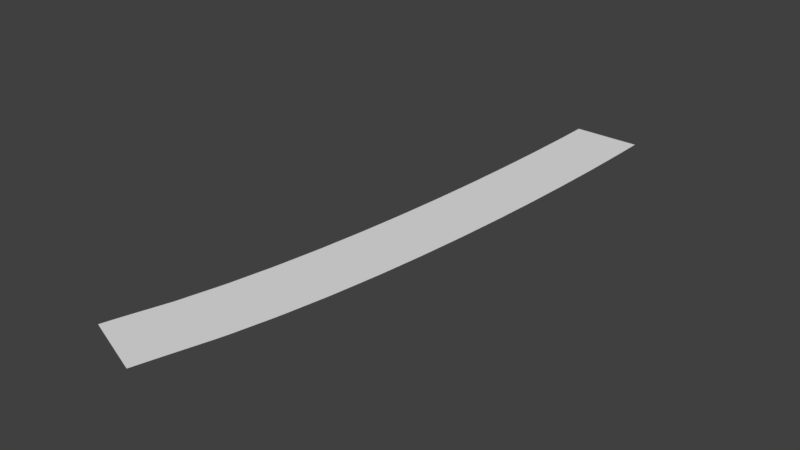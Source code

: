 # Source: River.blend  (saved by Blender 2.78.0; exported with 4.5.12 LTS)
import bpy
from mathutils import Matrix  # noqa: F401  (used for matrix-valued properties, if any)

bpy.ops.wm.read_factory_settings(use_empty=True)
scene = bpy.context.scene
scene.name = 'Scene'

# ---- collections
col_collection_1 = bpy.data.collections.new('Collection 1'); scene.collection.children.link(col_collection_1)

# ---- world
world_world = bpy.data.worlds.new('World'); scene.world = world_world
world_world.color = (0.05088, 0.05088, 0.05088)
world_world.use_sun_shadow = False
world_world.sun_shadow_jitter_overblur = 0.0
world_world.cycles.sampling_method = 'MANUAL'

# ---- meshes
me_plane = bpy.data.meshes.new('Plane')
me_plane.from_pydata([(-12.93, -41.69, -1.799e-06), (-11.04, -42.37, -1.799e-06), (-12.33, -39.62, -2.275e-06), (-10.43, -40.3, -2.275e-06), (-9.426, -42.95, -9.641e-07), (-8.821, -40.88, -1.322e-06), (-7.768, -43.55, -1.322e-06), (-7.163, -41.48, -1.083e-06), (-6.083, -44.15, -8.449e-07), (-5.478, -42.08, -9.641e-07), (-4.333, -44.78, -4.872e-07), (-3.728, -42.71, -4.872e-07), (-3.188, -45.19, -4.872e-07), (-2.584, -43.12, -2.488e-07), (-12.33, -39.62, -2.275e-06), (-10.43, -40.3, -2.275e-06), (-11.78, -37.84, -1.799e-06), (-9.869, -38.45, -1.322e-06), (-8.821, -40.88, -1.322e-06), (-8.248, -38.98, -1.083e-06), (-7.163, -41.48, -1.083e-06), (-6.581, -39.53, -1.322e-06), (-5.478, -42.08, -9.641e-07), (-4.889, -40.09, -3.68e-07), (-3.728, -42.71, -4.872e-07), (-3.132, -40.69, -1.041e-08), (-2.584, -43.12, -2.488e-07), (-1.984, -41.08, -2.488e-07), (-11.78, -37.84, -1.799e-06), (-9.869, -38.45, -1.322e-06), (-11.24, -36.14, -1.799e-06), (-9.328, -36.72, -9.641e-07), (-8.248, -38.98, -1.083e-06), (-7.701, -37.21, -2.488e-07), (-6.581, -39.53, -1.322e-06), (-6.027, -37.73, -9.641e-07), (-4.889, -40.09, -3.68e-07), (-4.329, -38.26, -7.257e-07), (-3.132, -40.69, -1.041e-08), (-2.565, -38.83, -2.488e-07), (-1.984, -41.08, -2.488e-07), (-1.413, -39.2, 1.088e-07), (-11.24, -36.14, -1.799e-06), (-9.328, -36.72, -9.641e-07), (-10.7, -34.43, -2.275e-06), (-8.781, -34.97, 2.28e-07), (-7.701, -37.21, -2.488e-07), (-7.149, -35.44, -1.083e-06), (-6.027, -37.73, -9.641e-07), (-5.47, -35.93, -2.488e-07), (-4.329, -38.26, -7.257e-07), (-3.766, -36.43, 1.088e-07), (-2.565, -38.83, -2.488e-07), (-1.996, -36.96, -2.488e-07), (-1.413, -39.2, 1.088e-07), (-0.8392, -37.31, 1.088e-07), (-10.7, -34.43, -2.275e-06), (-8.781, -34.97, 2.28e-07), (-10.16, -32.72, -1.322e-06), (-8.23, -33.22, -4.872e-07), (-7.149, -35.44, -1.083e-06), (-6.593, -33.66, -1.041e-08), (-5.47, -35.93, -2.488e-07), (-4.909, -34.11, -9.641e-07), (-3.766, -36.43, 1.088e-07), (-3.2, -34.58, -9.641e-07), (-1.996, -36.96, -2.488e-07), (-1.424, -35.08, -3.68e-07), (-0.8392, -37.31, 1.088e-07), (-0.264, -35.4, -1.041e-08), (-10.16, -32.72, -1.322e-06), (-8.23, -33.22, -4.872e-07), (-9.713, -30.92, -1.799e-06), (-7.771, -31.41, -1.322e-06), (-6.593, -33.66, -1.041e-08), (-6.12, -31.83, -4.872e-07), (-4.909, -34.11, -9.641e-07), (-4.422, -32.26, -1.083e-06), (-3.2, -34.58, -9.641e-07), (-2.697, -32.71, -7.257e-07), (-1.424, -35.08, -3.68e-07), (-0.9056, -33.18, -2.488e-07), (-0.264, -35.4, -1.041e-08), (0.2654, -33.49, 3.472e-07), (-9.713, -30.92, -1.799e-06), (-7.771, -31.41, -1.322e-06), (-9.263, -29.13, -1.799e-06), (-7.317, -29.58, -1.083e-06), (-6.12, -31.83, -4.872e-07), (-5.664, -29.98, -9.641e-07), (-4.422, -32.26, -1.083e-06), (-3.963, -30.39, -2.488e-07), (-2.697, -32.71, -7.257e-07), (-2.235, -30.81, -4.872e-07), (-0.9056, -33.18, -2.488e-07), (-0.4402, -31.26, -1.296e-07), (0.2654, -33.49, 3.472e-07), (0.733, -31.55, -1.041e-08), (-9.263, -29.13, -1.799e-06), (-7.317, -29.58, -1.083e-06), (-8.81, -27.32, -9.641e-07), (-6.862, -27.75, 4.664e-07), (-5.664, -29.98, -9.641e-07), (-5.206, -28.13, -4.872e-07), (-3.963, -30.39, -2.488e-07), (-3.502, -28.51, -1.296e-07), (-2.235, -30.81, -4.872e-07), (-1.771, -28.91, -4.872e-07), (-0.4402, -31.26, -1.296e-07), (0.02635, -29.33, -1.041e-08), (0.733, -31.55, -1.041e-08), (1.201, -29.61, 2.28e-07), (-8.81, -27.32, -9.641e-07), (-6.862, -27.75, 4.664e-07), (-8.38, -25.5, -2.275e-06), (-6.42, -25.91, 2.28e-07), (-5.206, -28.13, -4.872e-07), (-4.754, -26.26, -1.041e-08), (-3.502, -28.51, -1.296e-07), (-3.039, -26.63, -7.257e-07), (-1.771, -28.91, -4.872e-07), (-1.306, -27.01, -4.872e-07), (0.02635, -29.33, -1.041e-08), (0.4938, -27.4, -1.296e-07), (1.201, -29.61, 2.28e-07), (1.671, -27.66, 2.28e-07), (-8.38, -25.5, -2.275e-06), (-6.42, -25.91, 2.28e-07), (-8.004, -23.64, -9.641e-07), (-6.042, -24.03, -2.488e-07), (-4.754, -26.26, -1.041e-08), (-4.374, -24.37, -1.083e-06), (-3.039, -26.63, -7.257e-07), (-2.658, -24.72, -4.872e-07), (-1.306, -27.01, -4.872e-07), (-0.9147, -25.08, 2.28e-07), (0.4938, -27.4, -1.296e-07), (0.8964, -25.46, -1.041e-08), (1.671, -27.66, 2.28e-07), (2.08, -25.71, 1.088e-07), (-8.004, -23.64, -9.641e-07), (-6.042, -24.03, -2.488e-07), (-7.626, -21.78, -1.041e-08), (-5.662, -22.15, -1.322e-06), (-4.374, -24.37, -1.083e-06), (-3.993, -22.47, -2.488e-07), (-2.658, -24.72, -4.872e-07), (-2.275, -22.8, -3.68e-07), (-0.9147, -25.08, 2.28e-07), (-0.5309, -23.14, -3.68e-07), (0.8964, -25.46, -1.041e-08), (1.282, -23.5, 2.28e-07), (2.08, -25.71, 1.088e-07), (2.467, -23.74, 2.28e-07), (-7.626, -21.78, -1.041e-08), (-5.662, -22.15, -1.322e-06), (-7.246, -19.91, -1.322e-06), (-5.282, -20.26, -7.257e-07), (-3.993, -22.47, -2.488e-07), (-3.611, -20.56, -7.257e-07), (-2.275, -22.8, -3.68e-07), (-1.892, -20.88, -1.296e-07), (-0.5309, -23.14, -3.68e-07), (-0.1465, -21.2, -2.488e-07), (1.282, -23.5, 2.28e-07), (1.668, -21.54, 1.088e-07), (2.467, -23.74, 2.28e-07), (2.854, -21.77, 2.28e-07), (-7.246, -19.91, -1.322e-06), (-5.282, -20.26, -7.257e-07), (-6.905, -18.02, -1.322e-06), (-4.931, -18.36, -1.041e-08), (-3.611, -20.56, -7.257e-07), (-3.254, -18.65, -9.641e-07), (-1.892, -20.88, -1.296e-07), (-1.527, -18.95, -6.065e-07), (-0.1465, -21.2, -2.488e-07), (0.2265, -19.26, -1.041e-08), (1.668, -21.54, 1.088e-07), (2.049, -19.58, -2.488e-07), (2.854, -21.77, 2.28e-07), (3.24, -19.79, -1.041e-08), (-6.905, -18.02, -1.322e-06), (-4.931, -18.36, -1.041e-08), (-6.588, -16.12, -4.872e-07), (-4.614, -16.44, -9.641e-07), (-3.254, -18.65, -9.641e-07), (-2.936, -16.72, -7.257e-07), (-1.527, -18.95, -6.065e-07), (-1.208, -17.01, -1.041e-08), (0.2265, -19.26, -1.041e-08), (0.5462, -17.3, -1.041e-08), (2.049, -19.58, -2.488e-07), (2.369, -17.61, -1.041e-08), (3.24, -19.79, -1.041e-08), (3.561, -17.81, 2.28e-07), (-6.588, -16.12, -4.872e-07), (-4.614, -16.44, -9.641e-07), (-6.271, -14.22, -1.799e-06), (-4.296, -14.52, -1.083e-06), (-2.936, -16.72, -7.257e-07), (-2.617, -14.79, -6.065e-07), (-1.208, -17.01, -1.041e-08), (-0.8889, -15.06, -2.488e-07), (0.5462, -17.3, -1.041e-08), (0.8662, -15.34, -1.296e-07), (2.369, -17.61, -1.041e-08), (2.69, -15.63, 2.28e-07), (3.561, -17.81, 2.28e-07), (3.883, -15.83, 3.472e-07), (-6.271, -14.22, -1.799e-06), (-4.296, -14.52, -1.083e-06), (-5.952, -12.31, -4.872e-07), (-3.977, -12.6, -7.257e-07), (-2.617, -14.79, -6.065e-07), (-2.298, -12.85, -1.296e-07), (-0.8889, -15.06, -2.488e-07), (-0.5692, -13.11, -2.488e-07), (0.8662, -15.34, -1.296e-07), (1.186, -13.38, 1.088e-07), (2.69, -15.63, 2.28e-07), (3.011, -13.66, 2.28e-07), (3.883, -15.83, 3.472e-07), (4.204, -13.84, 3.472e-07), (-5.952, -12.31, -4.872e-07), (-3.977, -12.6, -7.257e-07), (-5.681, -10.39, 4.664e-07), (-3.699, -10.67, -4.872e-07), (-2.298, -12.85, -1.296e-07), (-2.014, -10.9, -4.872e-07), (-0.5692, -13.11, -2.488e-07), (-0.2799, -11.15, -1.041e-08), (1.186, -13.38, 1.088e-07), (1.482, -11.41, -1.041e-08), (3.011, -13.66, 2.28e-07), (3.312, -11.67, 3.472e-07), (4.204, -13.84, 3.472e-07), (4.509, -11.85, -1.041e-08), (-5.681, -10.39, 4.664e-07), (-3.699, -10.67, -4.872e-07), (-5.415, -8.463, -2.488e-07), (-3.433, -8.727, -2.488e-07), (-2.014, -10.9, -4.872e-07), (-1.748, -8.954, -4.872e-07), (-0.2799, -11.15, -1.041e-08), (-0.01347, -9.19, 2.28e-07), (1.482, -11.41, -1.041e-08), (1.748, -9.432, 1.088e-07), (3.312, -11.67, 3.472e-07), (3.579, -9.686, -1.041e-08), (4.509, -11.85, -1.041e-08), (4.777, -9.853, 3.472e-07), (-5.415, -8.463, -2.488e-07), (-3.433, -8.727, -2.488e-07), (-5.149, -6.533, -1.083e-06), (-3.167, -6.784, -2.488e-07), (-1.748, -8.954, -4.872e-07), (-1.482, -6.999, -1.041e-08), (-0.01347, -9.19, 2.28e-07), (0.2532, -7.224, -2.488e-07), (1.748, -9.432, 1.088e-07), (2.015, -7.454, 1.088e-07), (3.579, -9.686, -1.041e-08), (3.847, -7.696, -1.041e-08), (4.777, -9.853, 3.472e-07), (5.044, -7.855, 3.472e-07), (-5.149, -6.533, -1.083e-06), (-3.167, -6.784, -2.488e-07), (-4.891, -4.599, -7.257e-07), (-2.903, -4.837, 2.28e-07), (-1.482, -6.999, -1.041e-08), (-1.215, -5.042, 1.088e-07), (0.2532, -7.224, -2.488e-07), (0.52, -5.255, -1.041e-08), (2.015, -7.454, 1.088e-07), (2.282, -5.473, 1.088e-07), (3.847, -7.696, -1.041e-08), (4.114, -5.703, 5.856e-07), (5.044, -7.855, 3.472e-07), (5.311, -5.855, 2.28e-07), (-4.891, -4.599, -7.257e-07), (-2.903, -4.837, 2.28e-07), (-4.67, -2.656, 2.28e-07), (-2.682, -2.883, 1.088e-07), (-1.215, -5.042, 1.088e-07), (-0.9917, -3.078, -7.257e-07), (0.52, -5.255, -1.041e-08), (0.7478, -3.281, 1.088e-07), (2.282, -5.473, 1.088e-07), (2.515, -3.489, -1.041e-08), (4.114, -5.703, 5.856e-07), (4.351, -3.708, 5.856e-07), (5.311, -5.855, 2.28e-07), (5.552, -3.852, 4.664e-07), (-4.67, -2.656, 2.28e-07), (-2.682, -2.883, 1.088e-07), (-4.448, -0.7097, 2.28e-07), (-2.46, -0.9254, -8.449e-07), (-0.9917, -3.078, -7.257e-07), (-0.7703, -1.111, -7.257e-07), (0.7478, -3.281, 1.088e-07), (0.9692, -1.304, 1.088e-07), (2.515, -3.489, -1.041e-08), (2.736, -1.502, 2.28e-07), (4.351, -3.708, 5.856e-07), (4.573, -1.71, 3.472e-07), (5.552, -3.852, 4.664e-07), (5.773, -1.848, 4.664e-07), (-4.448, -0.7097, 2.28e-07), (-2.46, -0.9254, -8.449e-07), (-4.226, 1.239, 2.28e-07), (-2.239, 1.035, -7.257e-07), (-0.7703, -1.111, -7.257e-07), (-0.5488, 0.8587, 1.088e-07), (0.9692, -1.304, 1.088e-07), (1.191, 0.6757, 3.472e-07), (2.736, -1.502, 2.28e-07), (2.958, 0.4877, -1.041e-08), (4.573, -1.71, 3.472e-07), (4.794, 0.2901, 3.472e-07), (5.773, -1.848, 4.664e-07), (5.995, 0.1596, 1.088e-07), (-4.226, 1.239, 2.28e-07), (-2.239, 1.035, -7.257e-07), (-4.023, 3.192, -1.041e-08), (-2.031, 2.998, -1.041e-08), (-0.5488, 0.8587, 1.088e-07), (-0.337, 2.831, 2.28e-07), (1.191, 0.6757, 3.472e-07), (1.406, 2.658, -1.296e-07), (2.958, 0.4877, -1.041e-08), (3.177, 2.48, -1.041e-08), (4.794, 0.2901, 3.472e-07), (5.015, 2.293, 7.048e-07), (5.995, 0.1596, 1.088e-07), (6.216, 2.169, 8.241e-07), (-4.023, 3.192, -1.041e-08), (-2.031, 2.998, -1.041e-08), (-3.841, 5.149, -1.56e-06), (-1.849, 4.965, -8.449e-07), (-0.337, 2.831, 2.28e-07), (-0.1553, 4.807, -1.041e-08), (1.406, 2.658, -1.296e-07), (1.588, 4.643, 2.28e-07), (3.177, 2.48, -1.041e-08), (3.359, 4.474, 2.28e-07), (5.015, 2.293, 7.048e-07), (5.199, 4.296, 2.28e-07), (6.216, 2.169, 8.241e-07), (6.402, 4.179, 4.664e-07), (-3.841, 5.149, -1.56e-06), (-1.849, 4.965, -8.449e-07), (-3.658, 7.109, -1.083e-06), (-1.667, 6.935, -1.296e-07), (-0.1553, 4.807, -1.041e-08), (0.0265, 6.786, -1.296e-07), (1.588, 4.643, 2.28e-07), (1.769, 6.63, -1.296e-07), (3.359, 4.474, 2.28e-07), (3.54, 6.47, 1.088e-07), (5.199, 4.296, 2.28e-07), (5.38, 6.302, 3.472e-07), (6.402, 4.179, 4.664e-07), (6.583, 6.191, 9.433e-07), (-3.658, 7.109, -1.083e-06), (-1.667, 6.935, -1.296e-07), (-3.476, 9.071, -2.488e-07), (-1.485, 8.908, -4.872e-07), (0.0265, 6.786, -1.296e-07), (0.2083, 8.767, 4.664e-07), (1.769, 6.63, -1.296e-07), (1.951, 8.62, 2.28e-07), (3.54, 6.47, 1.088e-07), (3.721, 8.469, 3.472e-07), (5.38, 6.302, 3.472e-07), (5.561, 8.31, 7.048e-07), (6.583, 6.191, 9.433e-07), (6.764, 8.205, 1.301e-06), (-3.476, 9.071, -2.488e-07), (-1.485, 8.908, -4.872e-07), (-3.32, 11.04, -2.488e-07), (-1.325, 10.88, -7.257e-07), (0.2083, 8.767, 4.664e-07), (0.3709, 10.75, -2.488e-07), (1.951, 8.62, 2.28e-07), (2.117, 10.61, 2.28e-07), (3.721, 8.469, 3.472e-07), (3.891, 10.47, 3.472e-07), (5.561, 8.31, 7.048e-07), (5.734, 10.32, 7.048e-07), (6.764, 8.205, 1.301e-06), (6.939, 10.22, 7.048e-07), (-3.32, 11.04, -2.488e-07), (-1.325, 10.88, -7.257e-07), (-3.174, 13.0, -2.488e-07), (-1.179, 12.86, -1.296e-07), (0.3709, 10.75, -2.488e-07), (0.5167, 12.73, 2.28e-07), (2.117, 10.61, 2.28e-07), (2.262, 12.6, 2.28e-07), (3.891, 10.47, 3.472e-07), (4.036, 12.47, 7.048e-07), (5.734, 10.32, 7.048e-07), (5.879, 12.33, 4.664e-07), (6.939, 10.22, 7.048e-07), (7.084, 12.24, 5.856e-07), (-3.174, 13.0, -2.488e-07), (-1.179, 12.86, -1.296e-07), (-3.027, 14.97, -1.296e-07), (-1.033, 14.84, -1.296e-07), (0.5167, 12.73, 2.28e-07), (0.6625, 14.72, 1.088e-07), (2.262, 12.6, 2.28e-07), (2.408, 14.6, 4.664e-07), (4.036, 12.47, 7.048e-07), (4.181, 14.47, 8.241e-07), (5.879, 12.33, 4.664e-07), (6.024, 14.34, 7.048e-07), (7.084, 12.24, 5.856e-07), (7.229, 14.25, 8.241e-07), (-3.027, 14.97, -1.296e-07), (-1.033, 14.84, -1.296e-07), (-2.882, 16.95, -1.296e-07), (-0.887, 16.82, 1.088e-07), (0.6625, 14.72, 1.088e-07), (0.8082, 16.71, 1.088e-07), (2.408, 14.6, 4.664e-07), (2.553, 16.6, 1.088e-07), (4.181, 14.47, 8.241e-07), (4.326, 16.48, 7.048e-07), (6.024, 14.34, 7.048e-07), (6.168, 16.36, -1.041e-08), (7.229, 14.25, 8.241e-07), (7.373, 16.27, 7.048e-07), (-2.882, 16.95, -1.296e-07), (-0.887, 16.82, 1.088e-07), (-2.769, 18.92, -2.488e-07), (-0.7716, 18.8, -1.296e-07), (0.8082, 16.71, 1.088e-07), (0.9266, 18.7, 1.088e-07), (2.553, 16.6, 1.088e-07), (2.675, 18.6, 2.28e-07), (4.326, 16.48, 7.048e-07), (4.45, 18.49, 7.048e-07), (6.168, 16.36, -1.041e-08), (6.296, 18.37, 1.301e-06), (7.373, 16.27, 7.048e-07), (7.502, 18.3, 1.659e-06), (-2.769, 18.92, -2.488e-07), (-0.7716, 18.8, -1.296e-07), (-2.656, 20.9, 1.088e-07), (-0.6588, 20.79, -1.041e-08), (0.9266, 18.7, 1.088e-07), (1.039, 20.69, -1.041e-08), (2.675, 18.6, 2.28e-07), (2.786, 20.6, 4.664e-07), (4.45, 18.49, 7.048e-07), (4.562, 20.49, 7.048e-07), (6.296, 18.37, 1.301e-06), (6.407, 20.39, 1.301e-06), (7.502, 18.3, 1.659e-06), (7.613, 20.32, 9.433e-07), (-2.656, 20.9, 1.088e-07), (-0.6588, 20.79, -1.041e-08), (-2.542, 22.88, -9.641e-07), (-0.5462, 22.78, -2.488e-07), (1.039, 20.69, -1.041e-08), (1.151, 22.69, 1.088e-07), (2.786, 20.6, 4.664e-07), (2.898, 22.6, 4.664e-07), (4.562, 20.49, 7.048e-07), (4.673, 22.5, 7.048e-07), (6.407, 20.39, 1.301e-06), (6.517, 22.41, 1.062e-06), (7.613, 20.32, 9.433e-07), (7.724, 22.34, 1.182e-06), (-2.542, 22.88, -9.641e-07), (-0.5462, 22.78, -2.488e-07), (-2.439, 24.86, 1.088e-07), (-0.4401, 24.76, -2.488e-07), (1.151, 22.69, 1.088e-07), (1.26, 24.69, 2.28e-07), (2.898, 22.6, 4.664e-07), (3.01, 24.6, 5.856e-07), (4.673, 22.5, 7.048e-07), (4.784, 24.52, 7.048e-07), (6.517, 22.41, 1.062e-06), (6.628, 24.42, 5.856e-07), (7.724, 22.34, 1.182e-06), (7.834, 24.36, 2.135e-06), (-2.439, 24.86, 1.088e-07), (-0.4401, 24.76, -2.488e-07), (-2.358, 26.84, -4.872e-07), (-0.3594, 26.75, -2.488e-07), (1.26, 24.69, 2.28e-07), (1.34, 26.68, 1.088e-07), (3.01, 24.6, 5.856e-07), (3.089, 26.61, 3.472e-07), (4.784, 24.52, 7.048e-07), (4.866, 26.53, 5.856e-07), (6.628, 24.42, 5.856e-07), (6.713, 26.44, 9.433e-07), (7.834, 24.36, 2.135e-06), (7.921, 26.39, 7.048e-07), (-2.358, 26.84, -4.872e-07), (-0.3594, 26.75, -2.488e-07), (-2.277, 28.82, 1.088e-07), (-0.2787, 28.75, 2.28e-07), (1.34, 26.68, 1.088e-07), (1.42, 28.68, 3.472e-07), (3.089, 26.61, 3.472e-07), (3.169, 28.61, 9.433e-07), (4.866, 26.53, 5.856e-07), (4.945, 28.54, 4.664e-07), (6.713, 26.44, 9.433e-07), (6.792, 28.47, 1.42e-06), (7.921, 26.39, 7.048e-07), (7.999, 28.42, 1.897e-06), (-2.277, 28.82, 1.088e-07), (-0.2787, 28.75, 2.28e-07), (-2.195, 30.8, 2.28e-07), (-0.1982, 30.74, 2.28e-07), (1.42, 28.68, 3.472e-07), (1.5, 30.68, 7.048e-07), (3.169, 28.61, 9.433e-07), (3.248, 30.62, 4.664e-07), (4.945, 28.54, 4.664e-07), (5.024, 30.56, 1.062e-06), (6.792, 28.47, 1.42e-06), (6.87, 30.49, 1.182e-06), (7.999, 28.42, 1.897e-06), (8.077, 30.44, 1.42e-06), (-2.195, 30.8, 2.28e-07), (-0.1982, 30.74, 2.28e-07), (-2.133, 32.79, -4.872e-07), (-0.133, 32.73, -1.041e-08), (1.5, 30.68, 7.048e-07), (1.568, 32.68, 4.664e-07), (3.248, 30.62, 4.664e-07), (3.318, 32.63, 7.048e-07), (5.024, 30.56, 1.062e-06), (5.097, 32.57, 8.241e-07), (6.87, 30.49, 1.182e-06), (6.945, 32.51, 7.048e-07), (8.077, 30.44, 1.42e-06), (8.154, 32.47, 1.182e-06), (-2.133, 32.79, -4.872e-07), (-0.133, 32.73, -1.041e-08), (-2.083, 34.78, -4.872e-07), (-0.08382, 34.73, 1.088e-07), (1.568, 32.68, 4.664e-07), (1.616, 34.68, 4.664e-07), (3.318, 32.63, 7.048e-07), (3.366, 34.64, 9.433e-07), (5.097, 32.57, 8.241e-07), (5.144, 34.59, 1.182e-06), (6.945, 32.51, 7.048e-07), (6.992, 34.54, 1.42e-06), (8.154, 32.47, 1.182e-06), (8.2, 34.5, 1.897e-06), (-2.083, 34.78, -4.872e-07), (-0.08382, 34.73, 1.088e-07), (-2.033, 36.76, -1.041e-08), (-0.03477, 36.72, 1.088e-07), (1.616, 34.68, 4.664e-07), (1.665, 36.69, 7.048e-07), (3.366, 34.64, 9.433e-07), (3.414, 36.65, 8.241e-07), (5.144, 34.59, 1.182e-06), (5.191, 36.61, 1.062e-06), (6.992, 34.54, 1.42e-06), (7.038, 36.56, -1.041e-08), (8.2, 34.5, 1.897e-06), (8.246, 36.53, 1.659e-06), (-2.033, 36.76, -1.041e-08), (-0.03477, 36.72, 1.088e-07), (-1.984, 38.76, -4.872e-07), (0.01411, 38.72, 2.28e-07), (1.665, 36.69, 7.048e-07), (1.713, 38.69, 4.664e-07), (3.414, 36.65, 8.241e-07), (3.462, 38.66, 8.241e-07), (5.191, 36.61, 1.062e-06), (5.238, 38.63, 2.28e-07), (7.038, 36.56, -1.041e-08), (7.084, 38.59, 7.048e-07), (8.246, 36.53, 1.659e-06), (8.292, 38.57, 1.42e-06), (-1.984, 38.76, -4.872e-07), (0.01411, 38.72, 2.28e-07), (-1.962, 40.74, 1.088e-07), (0.03844, 40.72, 4.664e-07), (1.713, 38.69, 4.664e-07), (1.74, 40.7, 2.28e-07), (3.462, 38.66, 8.241e-07), (3.491, 40.67, 9.433e-07), (5.238, 38.63, 2.28e-07), (5.27, 40.65, 8.241e-07), (7.084, 38.59, 7.048e-07), (7.119, 40.62, 7.048e-07), (8.292, 38.57, 1.42e-06), (8.328, 40.6, 2.28e-07), (-1.962, 40.74, 1.088e-07), (0.03844, 40.72, 4.664e-07), (-1.944, 42.74, 1.088e-07), (0.0556, 42.72, 2.28e-07), (1.74, 40.7, 2.28e-07), (1.756, 42.7, 5.856e-07), (3.491, 40.67, 9.433e-07), (3.506, 42.69, 8.241e-07), (5.27, 40.65, 8.241e-07), (5.285, 42.67, 1.539e-06), (7.119, 40.62, 7.048e-07), (7.133, 42.65, 1.659e-06), (8.328, 40.6, 2.28e-07), (8.341, 42.63, -1.041e-08), (-1.944, 42.74, 1.088e-07), (0.0556, 42.72, 2.28e-07), (-1.926, 44.73, 3.472e-07), (0.07254, 44.72, 2.28e-07), (1.756, 42.7, 5.856e-07), (1.772, 44.71, 1.088e-07), (3.506, 42.69, 8.241e-07), (3.522, 44.7, 5.856e-07), (5.285, 42.67, 1.539e-06), (5.299, 44.69, 7.048e-07), (7.133, 42.65, 1.659e-06), (7.147, 44.68, 1.182e-06), (8.341, 42.63, -1.041e-08), (8.355, 44.67, -1.041e-08)], [], [(0, 1, 3, 2), (3, 1, 4, 5), (5, 4, 6, 7), (7, 6, 8, 9), (9, 8, 10, 11), (11, 10, 12, 13), (14, 15, 17, 16), (17, 15, 18, 19), (19, 18, 20, 21), (21, 20, 22, 23), (23, 22, 24, 25), (25, 24, 26, 27), (28, 29, 31, 30), (31, 29, 32, 33), (33, 32, 34, 35), (35, 34, 36, 37), (37, 36, 38, 39), (39, 38, 40, 41), (42, 43, 45, 44), (45, 43, 46, 47), (47, 46, 48, 49), (49, 48, 50, 51), (51, 50, 52, 53), (53, 52, 54, 55), (56, 57, 59, 58), (59, 57, 60, 61), (61, 60, 62, 63), (63, 62, 64, 65), (65, 64, 66, 67), (67, 66, 68, 69), (70, 71, 73, 72), (73, 71, 74, 75), (75, 74, 76, 77), (77, 76, 78, 79), (79, 78, 80, 81), (81, 80, 82, 83), (84, 85, 87, 86), (87, 85, 88, 89), (89, 88, 90, 91), (91, 90, 92, 93), (93, 92, 94, 95), (95, 94, 96, 97), (98, 99, 101, 100), (101, 99, 102, 103), (103, 102, 104, 105), (105, 104, 106, 107), (107, 106, 108, 109), (109, 108, 110, 111), (112, 113, 115, 114), (115, 113, 116, 117), (117, 116, 118, 119), (119, 118, 120, 121), (121, 120, 122, 123), (123, 122, 124, 125), (126, 127, 129, 128), (129, 127, 130, 131), (131, 130, 132, 133), (133, 132, 134, 135), (135, 134, 136, 137), (137, 136, 138, 139), (140, 141, 143, 142), (143, 141, 144, 145), (145, 144, 146, 147), (147, 146, 148, 149), (149, 148, 150, 151), (151, 150, 152, 153), (154, 155, 157, 156), (157, 155, 158, 159), (159, 158, 160, 161), (161, 160, 162, 163), (163, 162, 164, 165), (165, 164, 166, 167), (168, 169, 171, 170), (171, 169, 172, 173), (173, 172, 174, 175), (175, 174, 176, 177), (177, 176, 178, 179), (179, 178, 180, 181), (182, 183, 185, 184), (185, 183, 186, 187), (187, 186, 188, 189), (189, 188, 190, 191), (191, 190, 192, 193), (193, 192, 194, 195), (196, 197, 199, 198), (199, 197, 200, 201), (201, 200, 202, 203), (203, 202, 204, 205), (205, 204, 206, 207), (207, 206, 208, 209), (210, 211, 213, 212), (213, 211, 214, 215), (215, 214, 216, 217), (217, 216, 218, 219), (219, 218, 220, 221), (221, 220, 222, 223), (224, 225, 227, 226), (227, 225, 228, 229), (229, 228, 230, 231), (231, 230, 232, 233), (233, 232, 234, 235), (235, 234, 236, 237), (238, 239, 241, 240), (241, 239, 242, 243), (243, 242, 244, 245), (245, 244, 246, 247), (247, 246, 248, 249), (249, 248, 250, 251), (252, 253, 255, 254), (255, 253, 256, 257), (257, 256, 258, 259), (259, 258, 260, 261), (261, 260, 262, 263), (263, 262, 264, 265), (266, 267, 269, 268), (269, 267, 270, 271), (271, 270, 272, 273), (273, 272, 274, 275), (275, 274, 276, 277), (277, 276, 278, 279), (280, 281, 283, 282), (283, 281, 284, 285), (285, 284, 286, 287), (287, 286, 288, 289), (289, 288, 290, 291), (291, 290, 292, 293), (294, 295, 297, 296), (297, 295, 298, 299), (299, 298, 300, 301), (301, 300, 302, 303), (303, 302, 304, 305), (305, 304, 306, 307), (308, 309, 311, 310), (311, 309, 312, 313), (313, 312, 314, 315), (315, 314, 316, 317), (317, 316, 318, 319), (319, 318, 320, 321), (322, 323, 325, 324), (325, 323, 326, 327), (327, 326, 328, 329), (329, 328, 330, 331), (331, 330, 332, 333), (333, 332, 334, 335), (336, 337, 339, 338), (339, 337, 340, 341), (341, 340, 342, 343), (343, 342, 344, 345), (345, 344, 346, 347), (347, 346, 348, 349), (350, 351, 353, 352), (353, 351, 354, 355), (355, 354, 356, 357), (357, 356, 358, 359), (359, 358, 360, 361), (361, 360, 362, 363), (364, 365, 367, 366), (367, 365, 368, 369), (369, 368, 370, 371), (371, 370, 372, 373), (373, 372, 374, 375), (375, 374, 376, 377), (378, 379, 381, 380), (381, 379, 382, 383), (383, 382, 384, 385), (385, 384, 386, 387), (387, 386, 388, 389), (389, 388, 390, 391), (392, 393, 395, 394), (395, 393, 396, 397), (397, 396, 398, 399), (399, 398, 400, 401), (401, 400, 402, 403), (403, 402, 404, 405), (406, 407, 409, 408), (409, 407, 410, 411), (411, 410, 412, 413), (413, 412, 414, 415), (415, 414, 416, 417), (417, 416, 418, 419), (420, 421, 423, 422), (423, 421, 424, 425), (425, 424, 426, 427), (427, 426, 428, 429), (429, 428, 430, 431), (431, 430, 432, 433), (434, 435, 437, 436), (437, 435, 438, 439), (439, 438, 440, 441), (441, 440, 442, 443), (443, 442, 444, 445), (445, 444, 446, 447), (448, 449, 451, 450), (451, 449, 452, 453), (453, 452, 454, 455), (455, 454, 456, 457), (457, 456, 458, 459), (459, 458, 460, 461), (462, 463, 465, 464), (465, 463, 466, 467), (467, 466, 468, 469), (469, 468, 470, 471), (471, 470, 472, 473), (473, 472, 474, 475), (476, 477, 479, 478), (479, 477, 480, 481), (481, 480, 482, 483), (483, 482, 484, 485), (485, 484, 486, 487), (487, 486, 488, 489), (490, 491, 493, 492), (493, 491, 494, 495), (495, 494, 496, 497), (497, 496, 498, 499), (499, 498, 500, 501), (501, 500, 502, 503), (504, 505, 507, 506), (507, 505, 508, 509), (509, 508, 510, 511), (511, 510, 512, 513), (513, 512, 514, 515), (515, 514, 516, 517), (518, 519, 521, 520), (521, 519, 522, 523), (523, 522, 524, 525), (525, 524, 526, 527), (527, 526, 528, 529), (529, 528, 530, 531), (532, 533, 535, 534), (535, 533, 536, 537), (537, 536, 538, 539), (539, 538, 540, 541), (541, 540, 542, 543), (543, 542, 544, 545), (546, 547, 549, 548), (549, 547, 550, 551), (551, 550, 552, 553), (553, 552, 554, 555), (555, 554, 556, 557), (557, 556, 558, 559), (560, 561, 563, 562), (563, 561, 564, 565), (565, 564, 566, 567), (567, 566, 568, 569), (569, 568, 570, 571), (571, 570, 572, 573), (574, 575, 577, 576), (577, 575, 578, 579), (579, 578, 580, 581), (581, 580, 582, 583), (583, 582, 584, 585), (585, 584, 586, 587), (588, 589, 591, 590), (591, 589, 592, 593), (593, 592, 594, 595), (595, 594, 596, 597), (597, 596, 598, 599), (599, 598, 600, 601), (602, 603, 605, 604), (605, 603, 606, 607), (607, 606, 608, 609), (609, 608, 610, 611), (611, 610, 612, 613), (613, 612, 614, 615), (616, 617, 619, 618), (619, 617, 620, 621), (621, 620, 622, 623), (623, 622, 624, 625), (625, 624, 626, 627), (627, 626, 628, 629)])
me_plane.use_remesh_preserve_volume = False
me_plane.use_remesh_preserve_attributes = False
me_plane.use_mirror_vertex_groups = False
me_plane.update()

# ---- objects
ob_plane = bpy.data.objects.new('Plane', me_plane)

# ---- transforms, parenting, visibility, modifiers, constraints
ob_plane.location = (0.0, 0.0, 0.0)
ob_plane.scale = (3.59, 3.59, 3.59)
ob_plane.lineart.crease_threshold = 0.0

# ---- collection membership
col_collection_1.objects.link(ob_plane)

# ---- scene / render settings (as saved in the file)
scene.frame_start = 1; scene.frame_end = 250; scene.frame_set(1)
scene.render.engine = 'BLENDER_EEVEE_NEXT'
scene.render.resolution_percentage = 50
scene.render.dither_intensity = 0.0
scene.cycles.use_denoising = False
scene.cycles.samples = 128
scene.cycles.sampling_pattern = 'TABULATED_SOBOL'
scene.cycles.light_sampling_threshold = 0.0
scene.cycles.use_adaptive_sampling = False
scene.cycles.use_light_tree = False
scene.cycles.blur_glossy = 0.0
scene.cycles.sample_clamp_indirect = 0.0
scene.view_settings.view_transform = 'Standard'
bpy.context.view_layer.update()

# ---- added for rendering (the .blend has no active camera and no usable light): camera, sun
cam_auto = bpy.data.cameras.new('AutoCamera')
cam_auto.lens = 50.0
cam_auto.sensor_width = 36.0
cam_auto.clip_end = 5386.35
ob_auto_camera = bpy.data.objects.new('AutoCamera', cam_auto)
scene.collection.objects.link(ob_auto_camera)
ob_auto_camera.location = (298.701, -369.123, 245.533)
ob_auto_camera.rotation_euler = (1.09748, -7.21219e-08, 0.694738)
scene.camera = ob_auto_camera
light_auto_sun = bpy.data.lights.new('AutoSun', 'SUN')
light_auto_sun.energy = 3.0
light_auto_sun.angle = 0.0523599
ob_auto_sun = bpy.data.objects.new('AutoSun', light_auto_sun)
scene.collection.objects.link(ob_auto_sun)
ob_auto_sun.rotation_euler = (0.872665, 0.174533, 0.523599)
bpy.context.view_layer.update()
